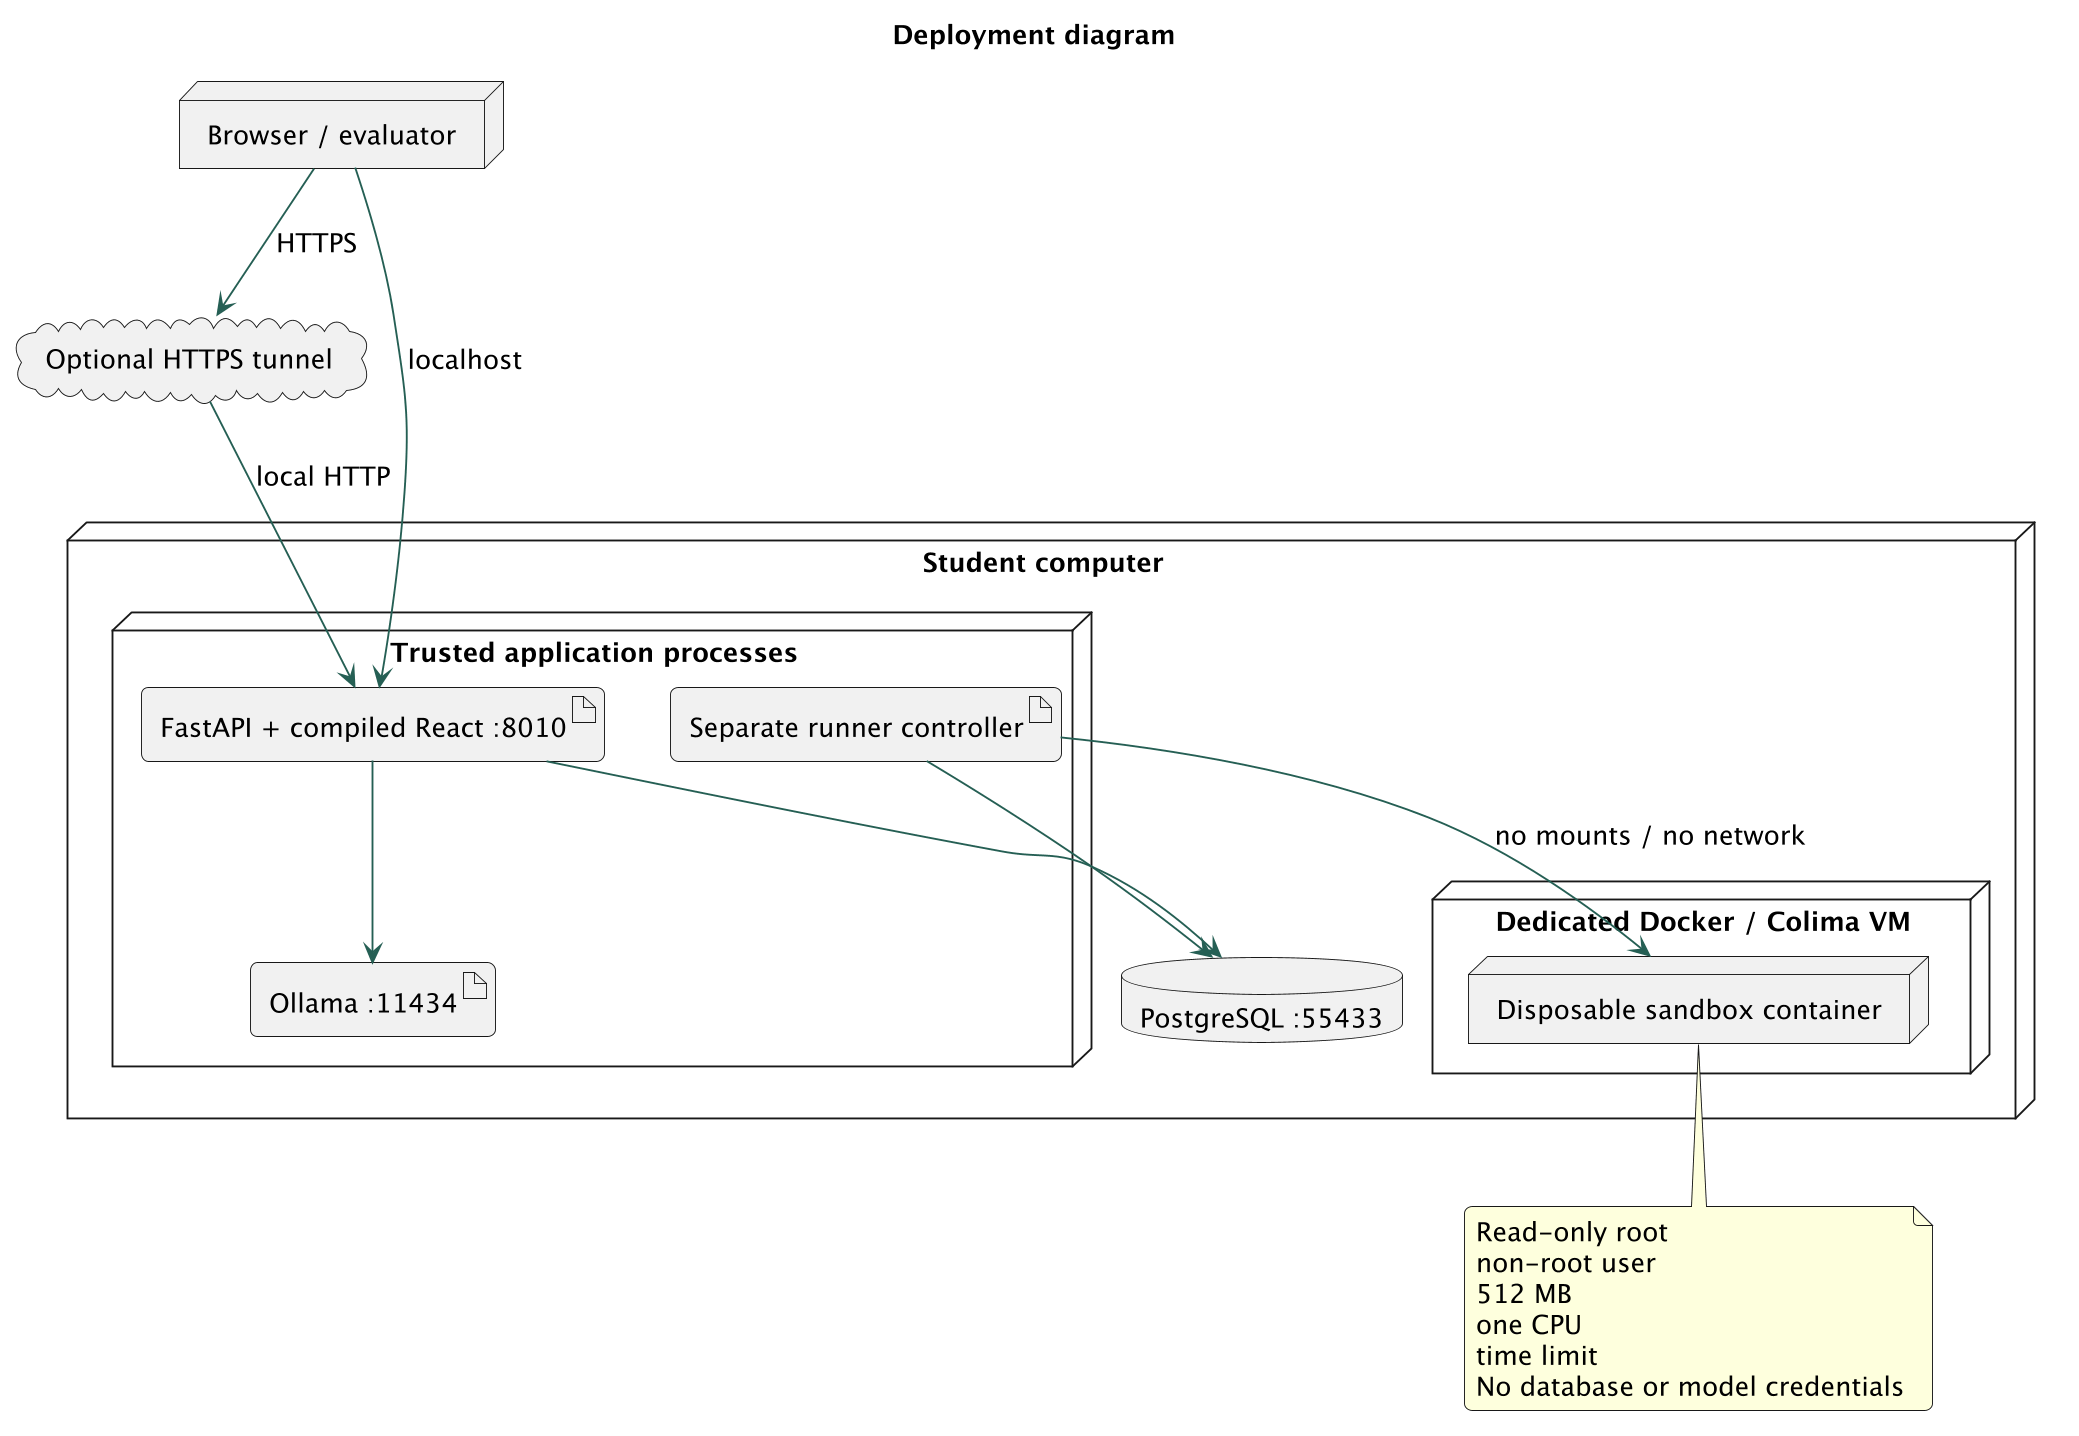

The diagram above was rendered by PlantUML. Its source (embedded in the PNG):
@startuml
skinparam dpi 180
skinparam backgroundColor white
skinparam defaultFontName SansSerif
skinparam defaultFontSize 14
skinparam shadowing false
skinparam ArrowColor #255F54
skinparam roundcorner 8
title Deployment diagram
node "Browser / evaluator" as B
cloud "Optional HTTPS tunnel" as T
node "Student computer" {
node "Trusted application processes" {
artifact "FastAPI + compiled React :8010" as App
artifact "Separate runner controller" as R
artifact "Ollama :11434" as O
}
database "PostgreSQL :55433" as DB
node "Dedicated Docker / Colima VM" {
node "Disposable sandbox container" as S
}
}
B --> App : localhost
B --> T : HTTPS
T --> App : local HTTP
App --> DB
App --> O
R --> DB
R --> S : no mounts / no network
note bottom of S
Read-only root
non-root user
512 MB
one CPU
time limit
No database or model credentials
end note
@enduml